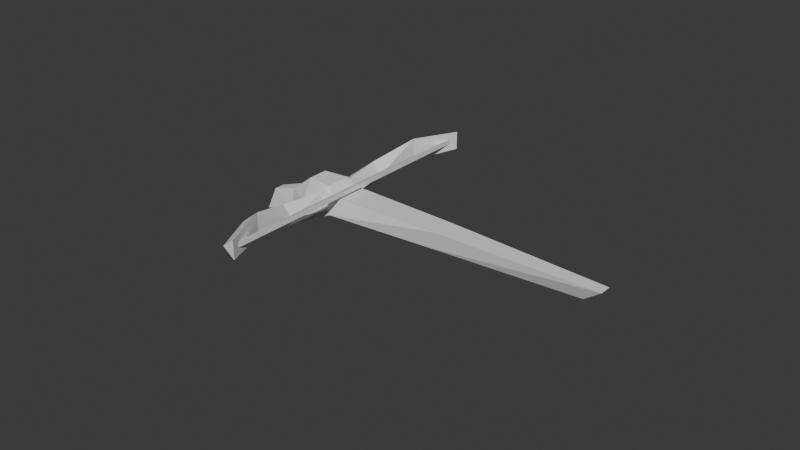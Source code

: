 # Source: cb4.blend  (saved by Blender 4.5.91; exported with 4.5.12 LTS)
import bpy
from mathutils import Matrix  # noqa: F401  (used for matrix-valued properties, if any)

bpy.ops.wm.read_factory_settings(use_empty=True)
scene = bpy.context.scene
scene.name = 'Scene'

# ---- collections
col_base = bpy.data.collections.new('base'); scene.collection.children.link(col_base)

# ---- world
world_world = bpy.data.worlds.new('World'); scene.world = world_world
world_world.use_nodes = True; world_world.node_tree.nodes.clear()
_N = world_world.node_tree.nodes; _L = world_world.node_tree.links
n0 = _N.new('ShaderNodeOutputWorld'); n0.name = 'World Output'; n0.location = (300, 300)
n1 = _N.new('ShaderNodeBackground'); n1.name = 'Background'; n1.location = (10, 300)
n1.inputs[0].default_value = (0.05088, 0.05088, 0.05088, 1.0)
_L.new(n1.outputs[0], n0.inputs[0])
n0.is_active_output = True
world_world.color = (0.05088, 0.05088, 0.05088)
world_world.sun_shadow_jitter_overblur = 0.0

# ---- meshes
me_weapon = bpy.data.meshes.new('weapon')
me_weapon.from_pydata([(-0.2063, 0.306, 0.05045), (-0.894, 0.729, 0.05004), (-0.3202, 0.192, 0.05045), (-0.7442, 0.878, 0.05004), (-0.2941, 0.3646, -0.07864), (-0.3789, 0.2799, -0.07864), (0.527, -0.4852, 0.03607), (0.471, -0.5413, 0.03607), (0.4077, -0.422, -0.06622), (-1.151, 0.556, -0.003231), (-1.196, 0.6009, 0.07491), (-1.34, 0.3182, 0.1667), (-1.216, 0.7256, -0.01155), (-1.425, 0.364, 0.08974), (-1.339, 0.3182, 0.01503), (-1.196, 0.6009, -0.08397), (-0.934, 0.7524, -0.0464), (-0.9943, 0.9271, -0.04026), (-0.9554, 0.7738, 0.0672), (-1.526, 0.06978, 0.08963), (-1.467, 0.01032, 0.1523), (-1.467, 0.01033, 0.02859), (-0.6152, 1.182, 0.07491), (-0.5703, 1.137, -0.003231), (-0.3325, 1.325, 0.1667), (-0.7399, 1.202, -0.01155), (-0.3783, 1.41, 0.08974), (-0.3325, 1.325, 0.01503), (-0.6152, 1.182, -0.08397), (-0.7667, 0.9197, -0.0464), (-0.9414, 0.98, -0.04026), (-0.7881, 0.9411, 0.0672), (-0.02465, 1.453, 0.1523), (-0.0841, 1.512, 0.08963), (-0.02466, 1.453, 0.02859), (-0.7634, 0.7484, 0.07468), (-0.7896, 0.7746, 0.09097), (-0.07503, 1.489, 0.09097), (-0.0488, 1.463, 0.07468), (-0.7634, 0.7484, 0.1073), (-0.0488, 1.463, 0.1073), (-0.7887, 0.7755, 0.09097), (-0.7625, 0.7493, 0.07468), (-1.504, 0.06071, 0.09097), (-1.477, 0.03448, 0.07468), (-0.7625, 0.7493, 0.1073), (-1.477, 0.03448, 0.1073), (-0.7465, 0.9022, -0.07535), (-0.7909, 0.9298, 0.08275), (-0.8719, 1.061, -0.03189), (-0.8524, 0.9941, 0.05181), (-0.9163, 0.7761, 0.1031), (-1.025, 0.9131, 0.1016), (-0.9458, 0.7749, 0.08275), (-1.01, 0.8364, 0.05181), (-1.077, 0.8558, -0.03189), (-0.9183, 0.7304, -0.07535), (-1.238, 1.291, -0.2448), (-1.307, 1.221, -0.2448), (-1.254, 1.188, -0.09054), (-1.204, 1.238, -0.09054), (-1.095, 0.8057, -0.1534), (-1.13, 1.034, -0.02628), (-1.151, 1.007, -0.1503), (-0.9292, 1.009, 0.1016), (-1.05, 1.114, -0.02628), (-0.8219, 1.079, -0.1534), (-1.023, 1.135, -0.1503), (-0.7921, 0.9003, 0.1031), (-0.8092, 0.9816, -0.05362), (-0.9977, 0.7931, -0.05362), (-1.087, 1.071, -0.1196), (-1.272, 1.256, -0.2448), (-0.9587, 0.9425, -0.08166), (-0.8324, 0.8163, -0.07535)], [], [(2, 7, 6, 0), (8, 5, 4), (2, 1, 56), (4, 47, 0), (3, 0, 47), (6, 8, 4), (4, 0, 6), (7, 2, 5), (5, 8, 7), (8, 6, 7), (9, 10, 11), (10, 12, 13), (13, 11, 10), (9, 11, 14), (9, 14, 15), (9, 15, 16), (15, 12, 17), (17, 16, 15), (9, 16, 18), (9, 18, 10), (17, 12, 10), (17, 10, 18), (15, 13, 12), (14, 13, 15), (19, 20, 11), (11, 13, 19), (20, 21, 14), (14, 11, 20), (14, 19, 13), (21, 19, 14), (20, 19, 21), (33, 32, 34), (22, 23, 24), (25, 22, 26), (24, 26, 22), (24, 23, 27), (27, 23, 28), (28, 23, 29), (25, 28, 30), (29, 30, 28), (29, 23, 31), (31, 23, 22), (25, 30, 22), (22, 30, 31), (26, 28, 25), (26, 27, 28), (32, 33, 24), (26, 24, 33), (34, 32, 27), (24, 27, 32), (33, 27, 26), (33, 34, 27), (35, 36, 37), (37, 38, 35), (36, 39, 40), (40, 37, 36), (40, 39, 35), (40, 35, 38), (41, 42, 43), (44, 43, 42), (45, 41, 46), (43, 46, 41), (45, 46, 42), (42, 46, 44), (51, 52, 53), (54, 53, 52), (52, 55, 54), (72, 71, 63, 58), (61, 63, 71, 73), (5, 56, 74, 47, 4), (61, 55, 62), (62, 63, 61), (55, 52, 62), (63, 62, 59), (59, 58, 63), (65, 62, 52, 64), (60, 59, 62, 65), (47, 74, 73, 66), (66, 49, 69, 47), (64, 49, 65), (65, 66, 67), (66, 65, 49), (65, 67, 60), (60, 67, 57), (64, 68, 48), (48, 50, 64), (49, 64, 50), (1, 2, 0, 3), (51, 53, 70, 56, 1), (47, 69, 48, 68, 3), (1, 3, 68, 51), (64, 52, 51, 68), (53, 54, 55, 70), (49, 50, 48, 69), (57, 72, 58, 59, 60), (55, 61, 56, 70), (5, 2, 56), (71, 72, 57, 67), (67, 66, 73, 71), (74, 56, 61, 73)])
_uv = me_weapon.uv_layers.new(name='initwecb1')
_uv.uv.foreach_set('vector', [0.08137, 0.5945, 0.07543, 0.9839, 0.04728, 0.9839, 0.04134, 0.5945, 0.06136, 0.9384, 0.07642, 0.5633, 0.0463, 0.5633, 0.1403, 0.5949, 0.0, 0.0, 0.09941, 0.3201, 0.04007, 0.5671, 0.02331, 0.3201, 0.03274, 0.6036, 0.0, 0.0, 0.03274, 0.6036, 0.0, 0.0, 0.1401, 0.9843, 0.1765, 0.9387, 0.178, 0.5637, 0.178, 0.5637, 0.1403, 0.5949, 0.1401, 0.9843, 0.1401, 0.9843, 0.1403, 0.5949, 0.178, 0.5637, 0.178, 0.5637, 0.1765, 0.9387, 0.1401, 0.9843, 0.1765, 0.9387, 0.1401, 0.9843, 0.1401, 0.9843, 0.2433, 0.327, 0.2712, 0.327, 0.2279, 0.1955, 0.2712, 0.327, 0.3062, 0.327, 0.2685, 0.1834, 0.2685, 0.1834, 0.2279, 0.1955, 0.2712, 0.327, 0.2433, 0.327, 0.2279, 0.1955, 0.2279, 0.1955, 0.2433, 0.327, 0.2279, 0.1955, 0.2712, 0.327, 0.2433, 0.327, 0.2712, 0.327, 0.2431, 0.4547, 0.2712, 0.327, 0.3062, 0.327, 0.3059, 0.49, 0.3059, 0.49, 0.2431, 0.4547, 0.2712, 0.327, 0.2433, 0.327, 0.2431, 0.4547, 0.2431, 0.4547, 0.2433, 0.327, 0.2431, 0.4547, 0.2712, 0.327, 0.3059, 0.49, 0.3062, 0.327, 0.2712, 0.327, 0.3059, 0.49, 0.2712, 0.327, 0.2431, 0.4547, 0.2712, 0.327, 0.2685, 0.1834, 0.3062, 0.327, 0.2279, 0.1955, 0.2685, 0.1834, 0.2712, 0.327, 0.2087, 0.06116, 0.1718, 0.06109, 0.2279, 0.1955, 0.2279, 0.1955, 0.2685, 0.1834, 0.2087, 0.06116, 0.1718, 0.06109, 0.1718, 0.06107, 0.2279, 0.1955, 0.2279, 0.1955, 0.2279, 0.1955, 0.1718, 0.06109, 0.2279, 0.1955, 0.2087, 0.06116, 0.2685, 0.1834, 0.1718, 0.06107, 0.2087, 0.06116, 0.2279, 0.1955, 0.1718, 0.06109, 0.2087, 0.06116, 0.1718, 0.06107, 0.2087, 0.06116, 0.1718, 0.06109, 0.1718, 0.06107, 0.2712, 0.327, 0.2433, 0.327, 0.2279, 0.1955, 0.3062, 0.327, 0.2712, 0.327, 0.2685, 0.1834, 0.2279, 0.1955, 0.2685, 0.1834, 0.2712, 0.327, 0.2279, 0.1955, 0.2433, 0.327, 0.2279, 0.1955, 0.2279, 0.1955, 0.2433, 0.327, 0.2712, 0.327, 0.2712, 0.327, 0.2433, 0.327, 0.2431, 0.4547, 0.3062, 0.327, 0.2712, 0.327, 0.3059, 0.49, 0.2431, 0.4547, 0.3059, 0.49, 0.2712, 0.327, 0.2431, 0.4547, 0.2433, 0.327, 0.2431, 0.4547, 0.2431, 0.4547, 0.2433, 0.327, 0.2712, 0.327, 0.3062, 0.327, 0.3059, 0.49, 0.2712, 0.327, 0.2712, 0.327, 0.3059, 0.49, 0.2431, 0.4547, 0.2685, 0.1834, 0.2712, 0.327, 0.3062, 0.327, 0.2685, 0.1834, 0.2279, 0.1955, 0.2712, 0.327, 0.1718, 0.06109, 0.2087, 0.06116, 0.2279, 0.1955, 0.2685, 0.1834, 0.2279, 0.1955, 0.2087, 0.06116, 0.1718, 0.06107, 0.1718, 0.06109, 0.2279, 0.1955, 0.2279, 0.1955, 0.2279, 0.1955, 0.1718, 0.06109, 0.2087, 0.06116, 0.2279, 0.1955, 0.2685, 0.1834, 0.2087, 0.06116, 0.1718, 0.06107, 0.2279, 0.1955, 0.21, 0.8694, 0.2158, 0.8694, 0.2158, 0.5108, 0.2158, 0.5108, 0.21, 0.5108, 0.21, 0.8694, 0.2158, 0.8694, 0.2215, 0.8694, 0.2215, 0.5108, 0.2215, 0.5108, 0.2158, 0.5108, 0.2158, 0.8694, 0.2215, 0.5108, 0.2215, 0.8694, 0.21, 0.8694, 0.2215, 0.5108, 0.21, 0.8694, 0.21, 0.5108, 0.2158, 0.8694, 0.21, 0.8694, 0.2158, 0.5108, 0.21, 0.5108, 0.2158, 0.5108, 0.21, 0.8694, 0.2215, 0.8694, 0.2158, 0.8694, 0.2215, 0.5108, 0.2158, 0.5108, 0.2215, 0.5108, 0.2158, 0.8694, 0.2215, 0.8694, 0.2215, 0.5108, 0.21, 0.8694, 0.21, 0.8694, 0.2215, 0.5108, 0.21, 0.5108, 0.0, 0.0, 0.0, 0.0, 0.0, 0.0, 0.0, 0.0, 0.0, 0.0, 0.0, 0.0, 0.0, 0.0, 0.0, 0.0, 0.0, 0.0, 0.0, 0.0, 0.0, 0.0, 0.0, 0.0, 0.0, 0.0, 0.0, 0.0, 0.0, 0.0, 0.0, 0.0, 0.0, 0.0, 0.08265, 0.5671, 0.09941, 0.3201, 0.06136, 0.3201, 0.02331, 0.3201, 0.04007, 0.5671, 0.0, 0.0, 0.0, 0.0, 0.0, 0.0, 0.0, 0.0, 0.0, 0.0, 0.0, 0.0, 0.0, 0.0, 0.0, 0.0, 0.0, 0.0, 0.0, 0.0, 0.0, 0.0, 0.0, 0.0, 0.0, 0.0, 0.0, 0.0, 0.0, 0.0, 0.0, 0.0, 0.0, 0.0, 0.0, 0.0, 0.0, 0.0, 0.0, 0.0, 0.0, 0.0, 0.0, 0.0, 0.0, 0.0, 0.02331, 0.3201, 0.06136, 0.3201, 0.0, 0.0, 0.0, 0.0, 0.0, 0.0, 0.0, 0.0, 0.0, 0.0, 0.0, 0.0, 0.0, 0.0, 0.0, 0.0, 0.0, 0.0, 0.0, 0.0, 0.0, 0.0, 0.0, 0.0, 0.0, 0.0, 0.0, 0.0, 0.0, 0.0, 0.0, 0.0, 0.0, 0.0, 0.0, 0.0, 0.0, 0.0, 0.0, 0.0, 0.0, 0.0, 0.0, 0.0, 0.0, 0.0, 0.0, 0.0, 0.0, 0.0, 0.0, 0.0, 0.0, 0.0, 0.0, 0.0, 0.0, 0.0, 0.0, 0.0, 0.0992, 0.3265, 0.08997, 0.6036, 0.03274, 0.6036, 0.02352, 0.3265, 0.0, 0.0, 0.0, 0.0, 0.0, 0.0, 0.2053, 0.3205, 0.0, 0.0, 0.0, 0.0, 0.0, 0.0, 0.0, 0.0, 0.0, 0.0, 0.0, 0.0, 0.0, 0.0, 0.0, 0.0, 0.0, 0.0, 0.0, 0.0, 0.0, 0.0, 0.0, 0.0, 0.0, 0.0, 0.0, 0.0, 0.0, 0.0, 0.0, 0.0, 0.0, 0.0, 0.0, 0.0, 0.0, 0.0, 0.0, 0.0, 0.0, 0.0, 0.0, 0.0, 0.0, 0.0, 0.0, 0.0, 0.0, 0.0, 0.0, 0.0, 0.0, 0.0, 0.0, 0.0, 0.0, 0.0, 0.0, 0.0, 0.0, 0.0, 0.08265, 0.5671, 0.1403, 0.5949, 0.09941, 0.3201, 0.0, 0.0, 0.0, 0.0, 0.0, 0.0, 0.0, 0.0, 0.0, 0.0, 0.0, 0.0, 0.0, 0.0, 0.0, 0.0, 0.06136, 0.3201, 0.0, 0.0, 0.0, 0.0, 0.0, 0.0])
_uv.active_render = True
_uv = me_weapon.uv_layers.new(name='stst36')
_uv.uv.foreach_set('vector', [0.0, 0.0, 0.0, 0.0, 0.0, 0.0, 0.0, 0.0, 0.0, 0.0, 0.0, 0.0, 0.0, 0.0, 0.0, 0.0, 0.001702, 0.3037, 0.0, 0.0, 0.0, 0.0, 0.0, 0.0, 0.0, 0.0, 0.02498, 0.7875, 0.0, 0.0, 0.02343, 0.7469, 0.0, 0.0, 0.0, 0.0, 0.0, 0.0, 0.0, 0.0, 0.0, 0.0, 0.0, 0.0, 0.0, 0.0, 0.0, 0.0, 0.0, 0.0, 0.0, 0.0, 0.0, 0.0, 0.0, 0.0, 0.0, 0.0, 0.0, 0.0, 0.0, 0.0, 0.0, 0.0, 0.0, 0.0, 0.0, 0.0, 0.0, 0.0, 0.0, 0.0, 0.0, 0.0, 0.0, 0.0, 0.0, 0.0, 0.0, 0.0, 0.0, 0.0, 0.0, 0.0, 0.0, 0.0, 0.0, 0.0, 0.0, 0.0, 0.0, 0.0, 0.0, 0.0, 0.0, 0.0, 0.0, 0.0, 0.0, 0.0, 0.0, 0.0, 0.0, 0.0, 0.0, 0.0, 0.0, 0.0, 0.0, 0.0, 0.0, 0.0, 0.0, 0.0, 0.0, 0.0, 0.0, 0.0, 0.0, 0.0, 0.0, 0.0, 0.0, 0.0, 0.0, 0.0, 0.0, 0.0, 0.0, 0.0, 0.0, 0.0, 0.0, 0.0, 0.0, 0.0, 0.0, 0.0, 0.0, 0.0, 0.0, 0.0, 0.0, 0.0, 0.0, 0.0, 0.0, 0.0, 0.0, 0.0, 0.0, 0.0, 0.0, 0.0, 0.0, 0.0, 0.0, 0.0, 0.0, 0.0, 0.0, 0.0, 0.0, 0.0, 0.0, 0.0, 0.0, 0.0, 0.0, 0.0, 0.0, 0.0, 0.0, 0.0, 0.0, 0.0, 0.0, 0.0, 0.0, 0.0, 0.0, 0.0, 0.0, 0.0, 0.0, 0.0, 0.0, 0.0, 0.0, 0.0, 0.0, 0.0, 0.0, 0.0, 0.0, 0.0, 0.0, 0.0, 0.0, 0.0, 0.0, 0.0, 0.0, 0.0, 0.0, 0.0, 0.0, 0.0, 0.0, 0.0, 0.0, 0.0, 0.0, 0.0, 0.0, 0.0, 0.0, 0.0, 0.0, 0.0, 0.0, 0.0, 0.0, 0.0, 0.0, 0.0, 0.0, 0.0, 0.0, 0.0, 0.0, 0.0, 0.0, 0.0, 0.0, 0.0, 0.0, 0.0, 0.0, 0.0, 0.0, 0.0, 0.0, 0.0, 0.0, 0.0, 0.0, 0.0, 0.0, 0.0, 0.0, 0.0, 0.0, 0.0, 0.0, 0.0, 0.0, 0.0, 0.0, 0.0, 0.0, 0.0, 0.0, 0.0, 0.0, 0.0, 0.0, 0.0, 0.0, 0.0, 0.0, 0.0, 0.0, 0.0, 0.0, 0.0, 0.0, 0.0, 0.0, 0.0, 0.0, 0.0, 0.0, 0.0, 0.0, 0.0, 0.0, 0.0, 0.0, 0.0, 0.0, 0.0, 0.0, 0.0, 0.0, 0.0, 0.0, 0.0, 0.0, 0.0, 0.0, 0.0, 0.0, 0.0, 0.0, 0.0, 0.0, 0.0, 0.0, 0.0, 0.0, 0.0, 0.0, 0.0, 0.0, 0.0, 0.0, 0.0, 0.0, 0.0, 0.0, 0.0, 0.0, 0.0, 0.0, 0.0, 0.0, 0.0, 0.0, 0.0, 0.0, 0.0, 0.0, 0.0, 0.0, 0.0, 0.0, 0.0, 0.0, 0.0, 0.0, 0.0, 0.0, 0.0, 0.0, 0.0, 0.0, 0.0, 0.0, 0.0, 0.0, 0.0, 0.0, 0.0, 0.0, 0.0, 0.0, 0.0, 0.0, 0.0, 0.0, 0.0, 0.0, 0.0, 0.0, 0.0, 0.0, 0.0, 0.0, 0.0, 0.0, 0.0, 0.0, 0.0, 0.0, 0.0, 0.0, 0.0, 0.0, 0.0, 0.0, 0.0, 0.0, 0.0, 0.0, 0.0, 0.05454, 0.8332, 0.1325, 0.8368, 0.06431, 0.8209, 0.1049, 0.8119, 0.06431, 0.8209, 0.1325, 0.8368, 0.1325, 0.8368, 0.1345, 0.7784, 0.1049, 0.8119, 0.3285, 0.7064, 0.2087, 0.7346, 0.2087, 0.7346, 0.3285, 0.7064, 0.1278, 0.7242, 0.2087, 0.7346, 0.2087, 0.7346, 0.1278, 0.7242, 0.0, 0.0, 0.0, 0.0, 0.0, 0.0, 0.0, 0.0, 0.0, 0.0, 0.1278, 0.7242, 0.1345, 0.7784, 0.2074, 0.789, 0.2074, 0.789, 0.2087, 0.7346, 0.1278, 0.7242, 0.1345, 0.7784, 0.1325, 0.8368, 0.2074, 0.789, 0.2087, 0.7346, 0.2074, 0.789, 0.2968, 0.7707, 0.2968, 0.7707, 0.3285, 0.7064, 0.2087, 0.7346, 0.2074, 0.789, 0.2074, 0.789, 0.1325, 0.8368, 0.1325, 0.8368, 0.03452, 0.4106, 0.06348, 0.4106, 0.07208, 0.4981, 0.02593, 0.4981, 0.0, 0.0, 0.0, 0.0, 0.1278, 0.7242, 0.0, 0.0, 0.1278, 0.7242, 0.1345, 0.7784, 0.07896, 0.7626, 0.02343, 0.7469, 0.1325, 0.8368, 0.1345, 0.7784, 0.2074, 0.789, 0.2074, 0.789, 0.0, 0.0, 0.2087, 0.7346, 0.0, 0.0, 0.2074, 0.789, 0.1345, 0.7784, 0.2074, 0.789, 0.2087, 0.7346, 0.03452, 0.4106, 0.03452, 0.4106, 0.2087, 0.7346, 0.3285, 0.7064, 0.1325, 0.8368, 0.05454, 0.8332, 0.06431, 0.8209, 0.06431, 0.8209, 0.1049, 0.8119, 0.1325, 0.8368, 0.1345, 0.7784, 0.1325, 0.8368, 0.1049, 0.8119, 0.0, 0.0, 0.0, 0.0, 0.0, 0.0, 0.0, 0.0, 0.01873, 0.2095, 0.06431, 0.8209, 0.07896, 0.7626, 0.0, 0.0, 0.001702, 0.3037, 0.02343, 0.7469, 0.07896, 0.7626, 0.06431, 0.8209, 0.05454, 0.8332, 0.02498, 0.7875, 0.001702, 0.3037, 0.02498, 0.7875, 0.05454, 0.8332, 0.01873, 0.2095, 0.1325, 0.8368, 0.1325, 0.8368, 0.05454, 0.8332, 0.05454, 0.8332, 0.06431, 0.8209, 0.1049, 0.8119, 0.1345, 0.7784, 0.07896, 0.7626, 0.1345, 0.7784, 0.1049, 0.8119, 0.06431, 0.8209, 0.07896, 0.7626, 0.3285, 0.7064, 0.3285, 0.7064, 0.3285, 0.7064, 0.2968, 0.7707, 0.03452, 0.4106, 0.1345, 0.7784, 0.1278, 0.7242, 0.02343, 0.7469, 0.07896, 0.7626, 0.0, 0.0, 0.0, 0.0, 0.0, 0.0, 0.2087, 0.7346, 0.3285, 0.7064, 0.3285, 0.7064, 0.2087, 0.7346, 0.2087, 0.7346, 0.0, 0.0, 0.1278, 0.7242, 0.2087, 0.7346, 0.0, 0.0, 0.02343, 0.7469, 0.1278, 0.7242, 0.1278, 0.7242])
me_weapon.use_mirror_x = True
me_weapon.update()

# ---- objects
ob_weapon = bpy.data.objects.new('weapon', me_weapon)

# ---- transforms, parenting, visibility, modifiers, constraints
ob_weapon.location = (0.9734, 0.01186, -0.003502)
ob_weapon.rotation_euler = (0.0, -0.0, 0.7854)
ob_weapon.use_mesh_mirror_x = True

# ---- collection membership
col_base.objects.link(ob_weapon)

# ---- scene / render settings (as saved in the file)
scene.frame_start = 1; scene.frame_end = 250; scene.frame_set(1)
scene.render.engine = 'BLENDER_EEVEE_NEXT'
bpy.context.view_layer.update()

# ---- added for rendering (the .blend has no active camera and no usable light): camera, sun
cam_auto = bpy.data.cameras.new('AutoCamera')
cam_auto.lens = 50.0
cam_auto.sensor_width = 36.0
cam_auto.clip_end = 1000.0
ob_auto_camera = bpy.data.objects.new('AutoCamera', cam_auto)
scene.collection.objects.link(ob_auto_camera)
ob_auto_camera.location = (4.09534, -4.58019, 3.01208)
ob_auto_camera.rotation_euler = (1.09748, -7.21219e-08, 0.694738)
scene.camera = ob_auto_camera
light_auto_sun = bpy.data.lights.new('AutoSun', 'SUN')
light_auto_sun.energy = 3.0
light_auto_sun.angle = 0.0523599
ob_auto_sun = bpy.data.objects.new('AutoSun', light_auto_sun)
scene.collection.objects.link(ob_auto_sun)
ob_auto_sun.rotation_euler = (0.872665, 0.174533, 0.523599)
bpy.context.view_layer.update()
